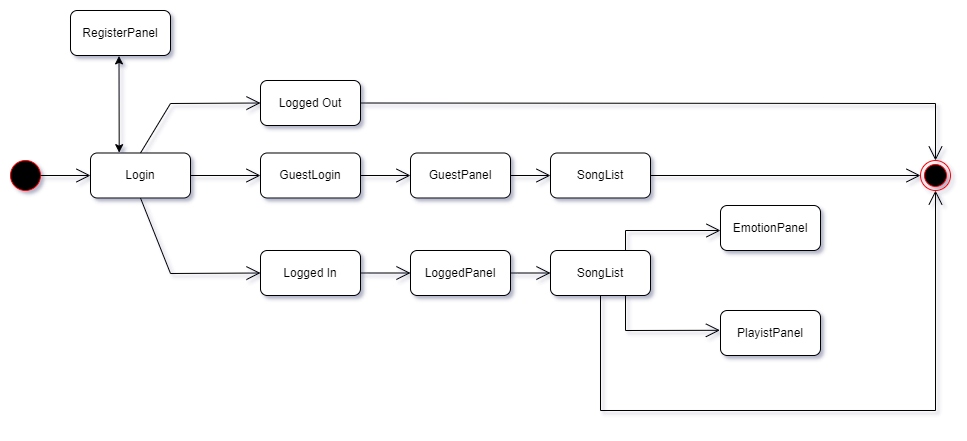

The diagram above was exported from draw.io. Its source (the exported page's mxGraphModel, read from the mxfile embedded in the PNG):
<mxGraphModel dx="737" dy="1524" grid="1" gridSize="10" guides="1" tooltips="1" connect="1" arrows="1" fold="1" page="1" pageScale="1" pageWidth="827" pageHeight="1169" math="0" shadow="0">
  <root>
    <mxCell id="0" />
    <mxCell id="1" parent="0" />
    <mxCell id="eE56fRcTvq2fknQPrmKP-1" value="Login" style="rounded=1;whiteSpace=wrap;html=1;" parent="1" vertex="1">
      <mxGeometry x="110" y="122.5" width="100" height="45" as="geometry" />
    </mxCell>
    <mxCell id="eE56fRcTvq2fknQPrmKP-2" value="" style="ellipse;html=1;fillColor=#000000;strokeColor=#ff0000;" parent="1" vertex="1">
      <mxGeometry x="30" y="130" width="30" height="30" as="geometry" />
    </mxCell>
    <mxCell id="eE56fRcTvq2fknQPrmKP-3" value="" style="ellipse;html=1;shape=endState;fillColor=#000000;strokeColor=#ff0000;" parent="1" vertex="1">
      <mxGeometry x="940" y="130" width="30" height="30" as="geometry" />
    </mxCell>
    <mxCell id="eE56fRcTvq2fknQPrmKP-4" value="Logged In" style="rounded=1;whiteSpace=wrap;html=1;" parent="1" vertex="1">
      <mxGeometry x="280" y="220" width="100" height="45" as="geometry" />
    </mxCell>
    <mxCell id="eE56fRcTvq2fknQPrmKP-5" value="Logged Out" style="rounded=1;whiteSpace=wrap;html=1;" parent="1" vertex="1">
      <mxGeometry x="280" y="50" width="100" height="45" as="geometry" />
    </mxCell>
    <mxCell id="eE56fRcTvq2fknQPrmKP-11" value="" style="endArrow=open;endFill=1;endSize=12;html=1;rounded=0;exitX=0.5;exitY=0;exitDx=0;exitDy=0;entryX=0;entryY=0.5;entryDx=0;entryDy=0;" parent="1" source="eE56fRcTvq2fknQPrmKP-1" target="eE56fRcTvq2fknQPrmKP-5" edge="1">
      <mxGeometry width="160" relative="1" as="geometry">
        <mxPoint x="340" y="260" as="sourcePoint" />
        <mxPoint x="500" y="260" as="targetPoint" />
        <Array as="points">
          <mxPoint x="190" y="73" />
        </Array>
      </mxGeometry>
    </mxCell>
    <mxCell id="eE56fRcTvq2fknQPrmKP-12" value="" style="endArrow=open;endFill=1;endSize=12;html=1;rounded=0;exitX=0.5;exitY=1;exitDx=0;exitDy=0;entryX=0;entryY=0.5;entryDx=0;entryDy=0;" parent="1" source="eE56fRcTvq2fknQPrmKP-1" target="eE56fRcTvq2fknQPrmKP-4" edge="1">
      <mxGeometry width="160" relative="1" as="geometry">
        <mxPoint x="200" y="133" as="sourcePoint" />
        <mxPoint x="280" y="83" as="targetPoint" />
        <Array as="points">
          <mxPoint x="190" y="243" />
        </Array>
      </mxGeometry>
    </mxCell>
    <mxCell id="eE56fRcTvq2fknQPrmKP-14" value="" style="endArrow=open;endFill=1;endSize=12;html=1;rounded=0;exitX=1;exitY=0.5;exitDx=0;exitDy=0;entryX=0;entryY=0.5;entryDx=0;entryDy=0;" parent="1" source="eE56fRcTvq2fknQPrmKP-2" target="eE56fRcTvq2fknQPrmKP-1" edge="1">
      <mxGeometry width="160" relative="1" as="geometry">
        <mxPoint x="70" y="180" as="sourcePoint" />
        <mxPoint x="120" y="180" as="targetPoint" />
        <Array as="points" />
      </mxGeometry>
    </mxCell>
    <mxCell id="COBxpZL5J5qiwW7H6FFh-1" value="GuestLogin" style="rounded=1;whiteSpace=wrap;html=1;" vertex="1" parent="1">
      <mxGeometry x="280" y="122.5" width="100" height="45" as="geometry" />
    </mxCell>
    <mxCell id="COBxpZL5J5qiwW7H6FFh-2" value="" style="endArrow=open;endFill=1;endSize=12;html=1;rounded=0;exitX=1;exitY=0.5;exitDx=0;exitDy=0;entryX=0;entryY=0.5;entryDx=0;entryDy=0;" edge="1" parent="1" source="eE56fRcTvq2fknQPrmKP-1" target="COBxpZL5J5qiwW7H6FFh-1">
      <mxGeometry width="160" relative="1" as="geometry">
        <mxPoint x="380" y="253" as="sourcePoint" />
        <mxPoint x="430" y="253" as="targetPoint" />
        <Array as="points" />
      </mxGeometry>
    </mxCell>
    <mxCell id="COBxpZL5J5qiwW7H6FFh-21" value="PlayistPanel" style="rounded=1;whiteSpace=wrap;html=1;" vertex="1" parent="1">
      <mxGeometry x="740" y="280" width="100" height="45" as="geometry" />
    </mxCell>
    <mxCell id="COBxpZL5J5qiwW7H6FFh-30" value="GuestPanel" style="rounded=1;whiteSpace=wrap;html=1;" vertex="1" parent="1">
      <mxGeometry x="430" y="122.5" width="100" height="45" as="geometry" />
    </mxCell>
    <mxCell id="COBxpZL5J5qiwW7H6FFh-31" value="LoggedPanel" style="rounded=1;whiteSpace=wrap;html=1;" vertex="1" parent="1">
      <mxGeometry x="430" y="220" width="100" height="45" as="geometry" />
    </mxCell>
    <mxCell id="COBxpZL5J5qiwW7H6FFh-32" value="SongList" style="rounded=1;whiteSpace=wrap;html=1;" vertex="1" parent="1">
      <mxGeometry x="570" y="122.5" width="100" height="45" as="geometry" />
    </mxCell>
    <mxCell id="COBxpZL5J5qiwW7H6FFh-33" value="SongList" style="rounded=1;whiteSpace=wrap;html=1;" vertex="1" parent="1">
      <mxGeometry x="570" y="220" width="100" height="45" as="geometry" />
    </mxCell>
    <mxCell id="COBxpZL5J5qiwW7H6FFh-34" value="EmotionPanel" style="rounded=1;whiteSpace=wrap;html=1;" vertex="1" parent="1">
      <mxGeometry x="740" y="175" width="100" height="45" as="geometry" />
    </mxCell>
    <mxCell id="COBxpZL5J5qiwW7H6FFh-35" value="" style="endArrow=open;endFill=1;endSize=12;html=1;rounded=0;exitX=1;exitY=0.5;exitDx=0;exitDy=0;entryX=0;entryY=0.5;entryDx=0;entryDy=0;" edge="1" parent="1" source="COBxpZL5J5qiwW7H6FFh-32" target="eE56fRcTvq2fknQPrmKP-3">
      <mxGeometry width="160" relative="1" as="geometry">
        <mxPoint x="250" y="155" as="sourcePoint" />
        <mxPoint x="290" y="155" as="targetPoint" />
        <Array as="points" />
      </mxGeometry>
    </mxCell>
    <mxCell id="COBxpZL5J5qiwW7H6FFh-36" value="" style="endArrow=open;endFill=1;endSize=12;html=1;rounded=0;exitX=1;exitY=0.5;exitDx=0;exitDy=0;entryX=0.5;entryY=0;entryDx=0;entryDy=0;" edge="1" parent="1" source="eE56fRcTvq2fknQPrmKP-5" target="eE56fRcTvq2fknQPrmKP-3">
      <mxGeometry width="160" relative="1" as="geometry">
        <mxPoint x="680" y="155" as="sourcePoint" />
        <mxPoint x="950" y="155" as="targetPoint" />
        <Array as="points">
          <mxPoint x="955" y="73" />
        </Array>
      </mxGeometry>
    </mxCell>
    <mxCell id="COBxpZL5J5qiwW7H6FFh-37" value="" style="endArrow=open;endFill=1;endSize=12;html=1;rounded=0;exitX=0.5;exitY=1;exitDx=0;exitDy=0;entryX=0.5;entryY=1;entryDx=0;entryDy=0;" edge="1" parent="1" source="COBxpZL5J5qiwW7H6FFh-33" target="eE56fRcTvq2fknQPrmKP-3">
      <mxGeometry width="160" relative="1" as="geometry">
        <mxPoint x="680" y="155" as="sourcePoint" />
        <mxPoint x="950" y="155" as="targetPoint" />
        <Array as="points">
          <mxPoint x="620" y="380" />
          <mxPoint x="955" y="380" />
        </Array>
      </mxGeometry>
    </mxCell>
    <mxCell id="COBxpZL5J5qiwW7H6FFh-38" value="" style="endArrow=open;endFill=1;endSize=12;html=1;rounded=0;exitX=1;exitY=0.5;exitDx=0;exitDy=0;entryX=0;entryY=0.5;entryDx=0;entryDy=0;" edge="1" parent="1" source="COBxpZL5J5qiwW7H6FFh-1" target="COBxpZL5J5qiwW7H6FFh-30">
      <mxGeometry width="160" relative="1" as="geometry">
        <mxPoint x="250" y="155" as="sourcePoint" />
        <mxPoint x="290" y="155" as="targetPoint" />
        <Array as="points" />
      </mxGeometry>
    </mxCell>
    <mxCell id="COBxpZL5J5qiwW7H6FFh-39" value="" style="endArrow=open;endFill=1;endSize=12;html=1;rounded=0;exitX=1;exitY=0.5;exitDx=0;exitDy=0;" edge="1" parent="1" source="COBxpZL5J5qiwW7H6FFh-30" target="COBxpZL5J5qiwW7H6FFh-32">
      <mxGeometry width="160" relative="1" as="geometry">
        <mxPoint x="390" y="155" as="sourcePoint" />
        <mxPoint x="440" y="155" as="targetPoint" />
        <Array as="points" />
      </mxGeometry>
    </mxCell>
    <mxCell id="COBxpZL5J5qiwW7H6FFh-40" value="" style="endArrow=open;endFill=1;endSize=12;html=1;rounded=0;exitX=1;exitY=0.5;exitDx=0;exitDy=0;" edge="1" parent="1" source="eE56fRcTvq2fknQPrmKP-4" target="COBxpZL5J5qiwW7H6FFh-31">
      <mxGeometry width="160" relative="1" as="geometry">
        <mxPoint x="540" y="155" as="sourcePoint" />
        <mxPoint x="580" y="155" as="targetPoint" />
        <Array as="points" />
      </mxGeometry>
    </mxCell>
    <mxCell id="COBxpZL5J5qiwW7H6FFh-41" value="" style="endArrow=open;endFill=1;endSize=12;html=1;rounded=0;exitX=1;exitY=0.5;exitDx=0;exitDy=0;entryX=0;entryY=0.5;entryDx=0;entryDy=0;" edge="1" parent="1" source="COBxpZL5J5qiwW7H6FFh-31" target="COBxpZL5J5qiwW7H6FFh-33">
      <mxGeometry width="160" relative="1" as="geometry">
        <mxPoint x="390" y="253" as="sourcePoint" />
        <mxPoint x="440" y="253" as="targetPoint" />
        <Array as="points" />
      </mxGeometry>
    </mxCell>
    <mxCell id="COBxpZL5J5qiwW7H6FFh-42" value="RegisterPanel" style="rounded=1;whiteSpace=wrap;html=1;" vertex="1" parent="1">
      <mxGeometry x="90" y="-20" width="100" height="45" as="geometry" />
    </mxCell>
    <mxCell id="COBxpZL5J5qiwW7H6FFh-43" value="" style="endArrow=classic;startArrow=classic;html=1;rounded=0;entryX=0.485;entryY=1.009;entryDx=0;entryDy=0;exitX=0.287;exitY=-0.008;exitDx=0;exitDy=0;entryPerimeter=0;exitPerimeter=0;" edge="1" parent="1" source="eE56fRcTvq2fknQPrmKP-1" target="COBxpZL5J5qiwW7H6FFh-42">
      <mxGeometry width="50" height="50" relative="1" as="geometry">
        <mxPoint x="450" y="90" as="sourcePoint" />
        <mxPoint x="500" y="40" as="targetPoint" />
        <Array as="points" />
      </mxGeometry>
    </mxCell>
    <mxCell id="COBxpZL5J5qiwW7H6FFh-44" value="" style="endArrow=open;endFill=1;endSize=12;html=1;rounded=0;exitX=0.75;exitY=0;exitDx=0;exitDy=0;" edge="1" parent="1" source="COBxpZL5J5qiwW7H6FFh-33">
      <mxGeometry width="160" relative="1" as="geometry">
        <mxPoint x="540" y="155" as="sourcePoint" />
        <mxPoint x="740" y="200" as="targetPoint" />
        <Array as="points">
          <mxPoint x="645" y="200" />
        </Array>
      </mxGeometry>
    </mxCell>
    <mxCell id="COBxpZL5J5qiwW7H6FFh-45" value="" style="endArrow=open;endFill=1;endSize=12;html=1;rounded=0;exitX=0.75;exitY=1;exitDx=0;exitDy=0;entryX=-0.006;entryY=0.44;entryDx=0;entryDy=0;entryPerimeter=0;" edge="1" parent="1" source="COBxpZL5J5qiwW7H6FFh-33" target="COBxpZL5J5qiwW7H6FFh-21">
      <mxGeometry width="160" relative="1" as="geometry">
        <mxPoint x="655" y="230" as="sourcePoint" />
        <mxPoint x="750" y="210" as="targetPoint" />
        <Array as="points">
          <mxPoint x="645" y="300" />
        </Array>
      </mxGeometry>
    </mxCell>
  </root>
</mxGraphModel>